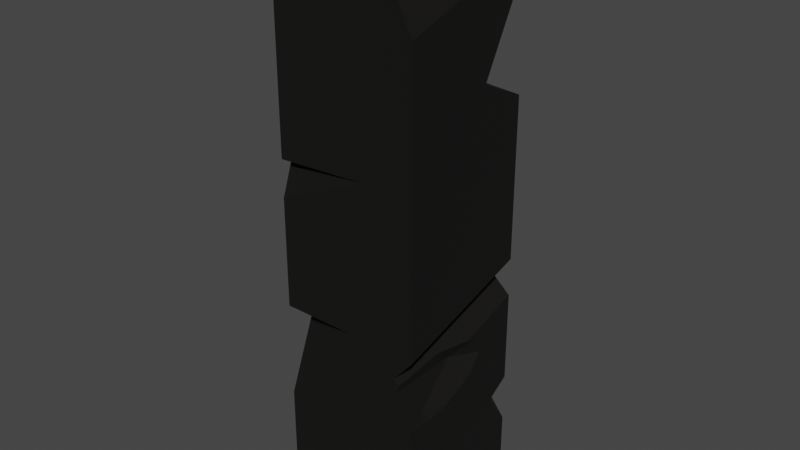 # Source: pillar1.blend  (saved by Blender 2.80.75; exported with 4.5.12 LTS)
import bpy
from mathutils import Matrix  # noqa: F401  (used for matrix-valued properties, if any)

bpy.ops.wm.read_factory_settings(use_empty=True)
scene = bpy.context.scene
scene.name = 'Scene'

# ---- materials (node trees are filled in below, after node groups)
mat_material_001 = bpy.data.materials.new('Material.001')
mat_material_001.use_transparent_shadow = False

# ---- material node trees
mat_material_001.use_nodes = True; mat_material_001.node_tree.nodes.clear()
_N = mat_material_001.node_tree.nodes; _L = mat_material_001.node_tree.links
n0 = _N.new('ShaderNodeOutputMaterial'); n0.name = 'Material Output'; n0.location = (300, 300)
n1 = _N.new('ShaderNodeBsdfPrincipled'); n1.name = 'Principled BSDF'; n1.location = (10, 300)
n1.distribution = 'GGX'
n1.subsurface_method = 'BURLEY'
n1.inputs[0].default_value = (0.002579, 0.002093, 0.001575, 1.0)
n1.inputs[2].default_value = 0.8972
n1.inputs[3].default_value = 1.45
n1.inputs[13].default_value = 0.3676
n1.inputs[27].default_value = (0.0, 0.0, 0.0, 1.0)
n1.inputs[28].default_value = 1.0
_L.new(n1.outputs[0], n0.inputs[0])
n0.is_active_output = True

# ---- world
world_world = bpy.data.worlds.new('World'); scene.world = world_world
world_world.use_nodes = True; world_world.node_tree.nodes.clear()
_N = world_world.node_tree.nodes; _L = world_world.node_tree.links
n0 = _N.new('ShaderNodeOutputWorld'); n0.name = 'World Output'; n0.location = (300, 300)
n1 = _N.new('ShaderNodeBackground'); n1.name = 'Background'; n1.location = (10, 300)
n1.inputs[0].default_value = (0.05088, 0.05088, 0.05088, 1.0)
_L.new(n1.outputs[0], n0.inputs[0])
n0.is_active_output = True
world_world.color = (0.05088, 0.05088, 0.05088)
world_world.use_sun_shadow = False
world_world.sun_shadow_jitter_overblur = 0.0

# ---- meshes
me_cube = bpy.data.meshes.new('Cube')
me_cube.from_pydata([(0.8757, -0.6286, -0.5188), (0.7678, 0.0234, -0.4099), (-0.1528, 0.9416, -0.1939), (-1.0, -1.0, -1.0), (-1.0, 1.0, -1.0), (1.0, -1.0, -1.0), (1.0, 1.0, -1.0), (1.0, -1.0, 0.7024), (0.3801, -1.0, 1.0), (-0.4421, 1.0, 0.7488), (0.6132, 0.4095, 1.0), (-1.0, 0.6931, 1.0), (-1.0, 1.0, 0.8096), (1.0, 0.6146, 0.8306), (1.0, 0.7917, 0.7207), (-1.0, 0.6155, 0.496), (1.0, 0.3136, 0.496), (-0.1495, 0.9815, 0.7283), (-1.0, 1.0, 0.6767), (-0.2005, 1.0, 0.7334), (-1.0, 1.0, 0.4517), (1.0, 1.0, 0.4169), (0.2938, -1.0, 0.2529), (-1.0, -0.8374, 0.2239), (-1.0, -1.0, 0.2369), (-1.0, -1.0, 0.1084), (-0.358, -1.0, 1.0), (-1.0, -0.2992, 1.0), (-1.0, -1.0, 0.781), (-0.1083, 1.0, -0.185), (-0.08834, 1.0, -0.1175), (-0.1349, 1.0, -0.1968), (-0.2459, 1.0, -0.2151), (-1.0, 0.3744, 0.0385), (-1.0, 0.3618, -0.03872), (-0.1528, 1.0, 0.1659), (-1.0, 0.9706, 0.3224), (-1.0, 1.0, 0.3302), (-0.8772, 1.0, 0.3117), (-1.0, 0.679, -0.2338), (-1.0, 1.0, -0.2958), (1.0, 0.6711, -0.6399), (0.4738, 1.0, -0.5892), (1.0, 1.0, -0.5892), (1.0, 1.0, -0.7578), (-1.0, -1.0, -0.6043), (-1.0, -0.5436, -0.3115), (-1.0, -1.0, -0.2722), (0.03786, -1.0, -0.2722), (0.7334, -1.0, -0.361), (1.0, -1.0, -0.2829), (1.0, 1.0, -0.1384), (0.7421, 1.0, -0.214), (1.0, 1.0, -0.2712), (1.0, -0.9624, -0.5248), (1.0, -1.0, -0.5207), (0.8143, -1.0, -0.4567), (1.0, -0.6286, -0.5361), (0.8704, -0.3261, -0.3412), (0.814, -1.0, -0.3789), (0.7678, -1.0, -0.4099), (1.0, -0.2949, -0.5248), (1.0, 0.2102, -0.4692), (1.0, 0.3774, -0.4099), (1.0, 0.2684, -0.3515), (1.0, 0.1151, -0.3372)], [], [(0, 56, 55, 54), (0, 1, 60, 56), (1, 64, 65, 58), (1, 58, 59, 60), (2, 34, 33, 35, 30), (2, 30, 29), (3, 45, 46, 47, 25, 23, 24, 28, 27, 11, 12, 18, 15, 20, 37, 36, 33, 34, 39, 40, 4), (4, 40, 32, 31, 29, 30, 35, 38, 37, 20, 21, 51, 52, 53, 43, 42, 44, 6), (6, 44, 41, 43, 53, 65, 64, 63, 62, 61, 57, 54, 55, 5), (5, 55, 56, 60, 59, 49, 50, 7, 8, 26, 28, 24, 22, 25, 47, 48, 45, 3), (4, 6, 5, 3), (10, 11, 27, 26, 8), (9, 17, 19), (13, 10, 8, 7), (19, 18, 12, 9), (15, 16, 21, 20), (14, 17, 9, 12, 11, 10, 13), (16, 15, 18, 19, 17, 14), (22, 23, 25), (23, 22, 24), (27, 28, 26), (34, 2, 39), (39, 2, 32, 40), (36, 38, 35, 33), (38, 36, 37), (31, 2, 29), (32, 2, 31), (42, 41, 44), (41, 42, 43), (48, 46, 45), (46, 48, 47), (52, 49, 59, 58, 65, 53), (50, 51, 21, 16, 14, 13, 7), (49, 52, 51, 50), (63, 1, 62), (62, 1, 0, 61), (64, 1, 63), (57, 0, 54), (61, 0, 57)])
_uv = me_cube.uv_layers.new(name='UVMap')
_uv.uv.foreach_set('vector', [0.1818, 0.1575, 0.1559, 0.2023, 0.1502, 0.1606, 0.1531, 0.1575, 0.1818, 0.1575, 0.2273, 0.2362, 0.1559, 0.2362, 0.1559, 0.2023, 0.2273, 0.2362, 0.2516, 0.2784, 0.2399, 0.2863, 0.2029, 0.2784, 0.2273, 0.2362, 0.2029, 0.2784, 0.1559, 0.2552, 0.1559, 0.2362, 0.7727, 0.2362, 0.8084, 0.298, 0.8034, 0.3149, 0.7494, 0.3149, 0.7643, 0.2508, 0.7727, 0.2362, 0.7643, 0.2508, 0.7695, 0.2362, 0.375, 0.0, 0.4245, 0.0, 0.4611, 0.05705, 0.466, 0.0, 0.5136, 0.0, 0.528, 0.02033, 0.5296, 0.0, 0.5976, 0.0, 0.625, 0.0876, 0.625, 0.2116, 0.6012, 0.25, 0.5846, 0.25, 0.562, 0.2019, 0.5565, 0.25, 0.5413, 0.25, 0.5403, 0.2463, 0.5048, 0.1718, 0.4952, 0.1702, 0.4708, 0.2099, 0.463, 0.25, 0.375, 0.25, 0.375, 0.25, 0.463, 0.25, 0.4731, 0.3443, 0.4754, 0.3581, 0.4769, 0.3615, 0.4853, 0.364, 0.5207, 0.3559, 0.539, 0.2653, 0.5413, 0.25, 0.5565, 0.25, 0.5521, 0.5, 0.4827, 0.5, 0.4733, 0.4678, 0.4661, 0.5, 0.4264, 0.5, 0.4264, 0.4342, 0.4053, 0.5, 0.375, 0.5, 0.375, 0.5, 0.4053, 0.5, 0.42, 0.5411, 0.4264, 0.5, 0.4661, 0.5, 0.4579, 0.6106, 0.4561, 0.5914, 0.4488, 0.5778, 0.4413, 0.5987, 0.4344, 0.6619, 0.433, 0.7036, 0.4344, 0.7453, 0.4349, 0.75, 0.375, 0.75, 0.375, 0.75, 0.4349, 0.75, 0.4429, 0.7732, 0.4488, 0.779, 0.4526, 0.7732, 0.4549, 0.7833, 0.4646, 0.75, 0.5878, 0.75, 0.625, 0.8275, 0.625, 0.9197, 0.5976, 1.0, 0.5296, 1.0, 0.5316, 0.8383, 0.5136, 1.0, 0.466, 1.0, 0.466, 0.8703, 0.4245, 1.0, 0.375, 1.0, 0.125, 0.5, 0.375, 0.5, 0.375, 0.75, 0.125, 0.75, 0.6734, 0.5738, 0.875, 0.5384, 0.875, 0.6624, 0.7947, 0.75, 0.7025, 0.75, 0.2912, 0.75, 0.3031, 0.75, 0.3009, 0.748, 0.471, 0.2193, 0.5682, 0.1867, 0.5682, 0.0141, 0.3974, 0.02718, 0.5917, 0.3499, 0.5846, 0.25, 0.6012, 0.25, 0.5936, 0.3197, 0.1883, 0.75, 0.3413, 0.75, 0.334, 0.6585, 0.1843, 0.6987, 0.4137, 0.7783, 0.375, 0.8219, 0.375, 0.8338, 0.3867, 0.8573, 0.4883, 0.865, 0.5483, 0.8041, 0.4723, 0.7827, 0.375, 0.7837, 0.375, 0.9367, 0.4785, 0.9407, 0.511, 0.8809, 0.5081, 0.8769, 0.5037, 0.7888, 0.625, 0.3908, 0.625, 0.2884, 0.5626, 0.2865, 0.8366, 0.5, 0.7342, 0.5, 0.8348, 0.5205, 0.5289, 0.3308, 0.4022, 0.3922, 0.5289, 0.4474, 0.8084, 0.298, 0.7727, 0.2362, 0.8106, 0.2362, 0.8106, 0.2362, 0.7727, 0.2362, 0.7765, 0.2297, 0.8091, 0.2122, 0.7571, 0.3666, 0.754, 0.3613, 0.7494, 0.3149, 0.8034, 0.3149, 0.754, 0.3613, 0.7571, 0.3666, 0.7558, 0.3678, 0.771, 0.2332, 0.7727, 0.2362, 0.7695, 0.2362, 0.7765, 0.2297, 0.7727, 0.2362, 0.771, 0.2332, 0.625, 0.8735, 0.625, 0.7924, 0.5526, 0.7924, 0.6674, 0.75, 0.7485, 0.75, 0.6952, 0.7115, 0.625, 0.3463, 0.625, 0.3003, 0.4649, 0.3003, 0.8247, 0.5, 0.7787, 0.5, 0.8169, 0.5322, 0.625, 0.1936, 0.625, 0.05117, 0.6116, 0.04965, 0.6028, 0.09665, 0.5816, 0.1257, 0.5822, 0.1888, 0.4646, 0.75, 0.4827, 0.5, 0.5521, 0.5, 0.562, 0.5858, 0.5901, 0.526, 0.6038, 0.5482, 0.5878, 0.75, 0.875, 0.6988, 0.875, 0.5564, 0.8259, 0.5498, 0.8243, 0.692, 0.2578, 0.2362, 0.2273, 0.2362, 0.2483, 0.1997, 0.2483, 0.1997, 0.2273, 0.2362, 0.1818, 0.1575, 0.2106, 0.1575, 0.2516, 0.2784, 0.2273, 0.2362, 0.2578, 0.2362, 0.1738, 0.1435, 0.1818, 0.1575, 0.1531, 0.1575, 0.2106, 0.1575, 0.1818, 0.1575, 0.1899, 0.1435])
me_cube.materials.append(mat_material_001)
me_cube.use_remesh_preserve_volume = False
me_cube.use_remesh_preserve_attributes = False
me_cube.use_mirror_vertex_groups = False
me_cube.update()

# ---- objects
ob_cube = bpy.data.objects.new('Cube', me_cube)

# ---- transforms, parenting, visibility, modifiers, constraints
ob_cube.location = (0.0, 0.0, 4.0)
ob_cube.scale = (1.0, 1.0, 4.0)
ob_cube.lineart.crease_threshold = 0.0
ob_cube.material_slots[0].link = 'OBJECT'; ob_cube.material_slots[0].material = mat_material_001

# ---- collection membership
scene.collection.objects.link(ob_cube)

# ---- scene / render settings (as saved in the file)
scene.frame_start = 1; scene.frame_end = 250; scene.frame_set(1)
scene.render.engine = 'BLENDER_EEVEE_NEXT'
scene.cycles.use_denoising = False
scene.cycles.samples = 128
scene.cycles.sampling_pattern = 'TABULATED_SOBOL'
scene.cycles.use_adaptive_sampling = False
scene.cycles.use_light_tree = False
scene.view_settings.view_transform = 'Filmic'
bpy.context.view_layer.update()

# ---- added for rendering (the .blend has no active camera and no usable light): camera, sun
cam_auto = bpy.data.cameras.new('AutoCamera')
cam_auto.lens = 50.0
cam_auto.sensor_width = 36.0
cam_auto.clip_end = 1000.0
ob_auto_camera = bpy.data.objects.new('AutoCamera', cam_auto)
scene.collection.objects.link(ob_auto_camera)
ob_auto_camera.location = (7.85079, -9.42095, 10.2806)
ob_auto_camera.rotation_euler = (1.09748, -7.21219e-08, 0.694738)
scene.camera = ob_auto_camera
light_auto_sun = bpy.data.lights.new('AutoSun', 'SUN')
light_auto_sun.energy = 3.0
light_auto_sun.angle = 0.0523599
ob_auto_sun = bpy.data.objects.new('AutoSun', light_auto_sun)
scene.collection.objects.link(ob_auto_sun)
ob_auto_sun.rotation_euler = (0.872665, 0.174533, 0.523599)
bpy.context.view_layer.update()

